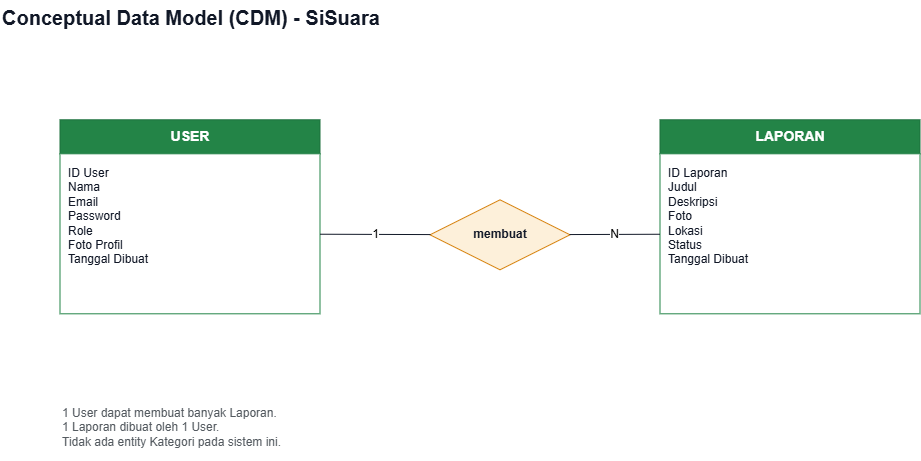

The diagram above was exported from draw.io. Its source (the exported page's mxGraphModel, read from the mxfile embedded in the PNG):
<mxGraphModel dx="1192" dy="491" grid="1" gridSize="10" guides="1" tooltips="1" connect="1" arrows="1" fold="1" page="1" pageScale="1" pageWidth="1100" pageHeight="700" math="0" shadow="0">
  <root>
    <mxCell id="0" />
    <mxCell id="1" parent="0" />
    <mxCell id="cdm_title" parent="1" style="text;html=1;fontSize=20;fontStyle=1;fontColor=#111827;align=left;" value="Conceptual Data Model (CDM) - SiSuara" vertex="1">
      <mxGeometry height="30" width="600" x="40" y="20" as="geometry" />
    </mxCell>
    <mxCell id="cdm_user_header" parent="1" style="rounded=0;whiteSpace=wrap;html=1;fillColor=#238447;strokeColor=#1d713d;fontColor=#ffffff;fontStyle=1;fontSize=14;" value="USER" vertex="1">
      <mxGeometry height="34" width="260" x="100" y="140" as="geometry" />
    </mxCell>
    <mxCell id="cdm_user_body" parent="1" style="rounded=0;whiteSpace=wrap;html=1;fillColor=#ffffff;strokeColor=#238447;align=left;verticalAlign=top;fontSize=12;fontColor=#111827;" value="&lt;div style=&quot;text-align:left; padding:6px;&quot;&gt;ID User&lt;br&gt;Nama&lt;br&gt;Email&lt;br&gt;Password&lt;br&gt;Role&lt;br&gt;Foto Profil&lt;br&gt;Tanggal Dibuat&lt;/div&gt;" vertex="1">
      <mxGeometry height="160" width="260" x="100" y="174" as="geometry" />
    </mxCell>
    <mxCell id="cdm_laporan_header" parent="1" style="rounded=0;whiteSpace=wrap;html=1;fillColor=#238447;strokeColor=#1d713d;fontColor=#ffffff;fontStyle=1;fontSize=14;" value="LAPORAN" vertex="1">
      <mxGeometry height="34" width="260" x="700" y="140" as="geometry" />
    </mxCell>
    <mxCell id="cdm_laporan_body" parent="1" style="rounded=0;whiteSpace=wrap;html=1;fillColor=#ffffff;strokeColor=#238447;align=left;verticalAlign=top;fontSize=12;fontColor=#111827;" value="&lt;div style=&quot;text-align:left; padding:6px;&quot;&gt;ID Laporan&lt;br&gt;Judul&lt;br&gt;Deskripsi&lt;br&gt;Foto&lt;br&gt;Lokasi&lt;br&gt;Status&lt;br&gt;Tanggal Dibuat&lt;/div&gt;" vertex="1">
      <mxGeometry height="160" width="260" x="700" y="174" as="geometry" />
    </mxCell>
    <mxCell id="cdm_rel_diamond" parent="1" style="rhombus;whiteSpace=wrap;html=1;fillColor=#fdf0da;strokeColor=#d78412;fontColor=#111827;fontStyle=1;" value="membuat" vertex="1">
      <mxGeometry height="70" width="140" x="470" y="220" as="geometry" />
    </mxCell>
    <mxCell id="cdm_e1" edge="1" parent="1" source="cdm_user_body" style="html=1;endArrow=none;strokeColor=#111827;fontSize=12;" target="cdm_rel_diamond" value="1">
      <mxGeometry relative="1" as="geometry" />
    </mxCell>
    <mxCell id="cdm_e2" edge="1" parent="1" source="cdm_rel_diamond" style="html=1;endArrow=none;strokeColor=#111827;fontSize=12;" target="cdm_laporan_body" value="N">
      <mxGeometry relative="1" as="geometry" />
    </mxCell>
    <mxCell id="cdm_note" parent="1" style="text;html=1;align=left;fontSize=12;fontColor=#555b61;" value="1 User dapat membuat banyak Laporan.&#10;1 Laporan dibuat oleh 1 User.&#10;Tidak ada entity Kategori pada sistem ini." vertex="1">
      <mxGeometry height="60" width="700" x="100" y="420" as="geometry" />
    </mxCell>
  </root>
</mxGraphModel>